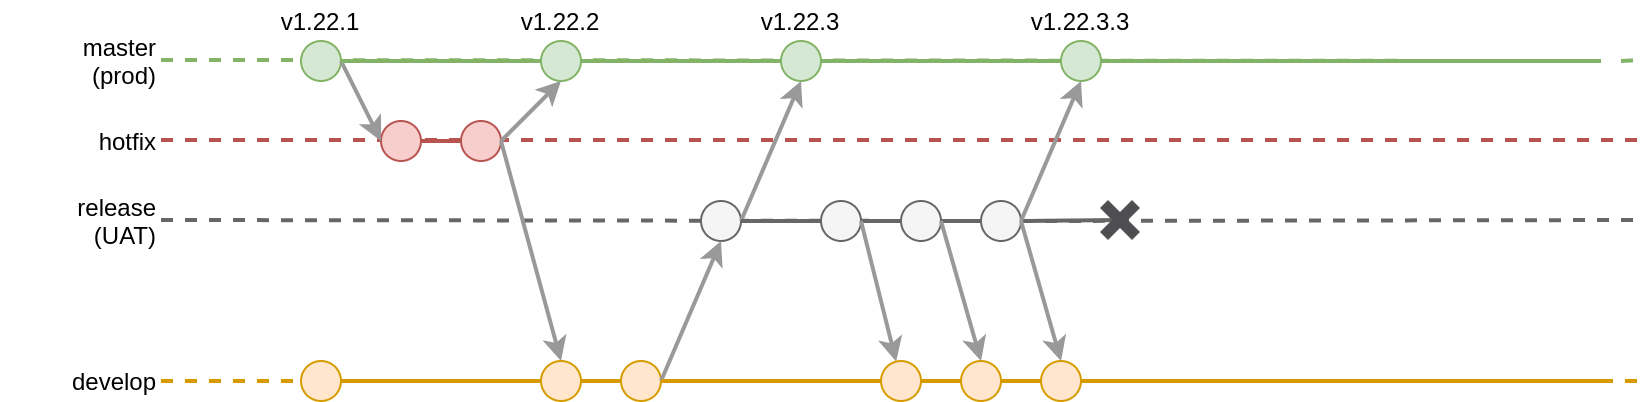

The diagram above was exported from draw.io. Its source (the exported page's mxGraphModel, read from the mxfile embedded in the PNG):
<mxGraphModel dx="1191" dy="-1168" grid="1" gridSize="10" guides="1" tooltips="1" connect="1" arrows="1" fold="1" page="1" pageScale="1" pageWidth="850" pageHeight="1100" math="0" shadow="0">
  <root>
    <mxCell id="0" />
    <mxCell id="1" parent="0" />
    <mxCell id="-VSVmJB7_CqeD818pN-6-713" value="" style="group" vertex="1" connectable="0" parent="1">
      <mxGeometry x="20" y="2220" width="820" height="200" as="geometry" />
    </mxCell>
    <mxCell id="-VSVmJB7_CqeD818pN-6-701" value="" style="endArrow=none;html=1;strokeWidth=2;fillColor=#f5f5f5;strokeColor=#666666;dashed=1;" edge="1" parent="-VSVmJB7_CqeD818pN-6-713" target="-VSVmJB7_CqeD818pN-6-696">
      <mxGeometry width="50" height="50" relative="1" as="geometry">
        <mxPoint x="80" y="109.5" as="sourcePoint" />
        <mxPoint x="820" y="109.5" as="targetPoint" />
      </mxGeometry>
    </mxCell>
    <mxCell id="-VSVmJB7_CqeD818pN-6-653" value="" style="endArrow=none;html=1;strokeWidth=2;fillColor=#d5e8d4;strokeColor=#82b366;dashed=1;" edge="1" parent="-VSVmJB7_CqeD818pN-6-713">
      <mxGeometry width="50" height="50" relative="1" as="geometry">
        <mxPoint x="80" y="29.5" as="sourcePoint" />
        <mxPoint x="790" y="30" as="targetPoint" />
      </mxGeometry>
    </mxCell>
    <mxCell id="-VSVmJB7_CqeD818pN-6-654" value="" style="endArrow=none;html=1;strokeWidth=2;fillColor=#f5f5f5;strokeColor=#666666;dashed=1;" edge="1" parent="-VSVmJB7_CqeD818pN-6-713" source="-VSVmJB7_CqeD818pN-6-696">
      <mxGeometry width="50" height="50" relative="1" as="geometry">
        <mxPoint x="80" y="109.5" as="sourcePoint" />
        <mxPoint x="820" y="109.5" as="targetPoint" />
      </mxGeometry>
    </mxCell>
    <mxCell id="-VSVmJB7_CqeD818pN-6-655" value="" style="endArrow=none;html=1;strokeWidth=2;fillColor=#f8cecc;strokeColor=#b85450;dashed=1;" edge="1" parent="-VSVmJB7_CqeD818pN-6-713">
      <mxGeometry width="50" height="50" relative="1" as="geometry">
        <mxPoint x="80" y="69.5" as="sourcePoint" />
        <mxPoint x="820" y="69.5" as="targetPoint" />
      </mxGeometry>
    </mxCell>
    <mxCell id="-VSVmJB7_CqeD818pN-6-656" value="" style="endArrow=none;html=1;strokeWidth=2;fillColor=#d5e8d4;strokeColor=#82b366;dashed=1;" edge="1" parent="-VSVmJB7_CqeD818pN-6-713">
      <mxGeometry width="50" height="50" relative="1" as="geometry">
        <mxPoint x="810" y="30" as="sourcePoint" />
        <mxPoint x="820" y="29.5" as="targetPoint" />
      </mxGeometry>
    </mxCell>
    <mxCell id="-VSVmJB7_CqeD818pN-6-657" value="" style="endArrow=none;html=1;strokeWidth=2;fillColor=#ffe6cc;strokeColor=#d79b00;dashed=1;" edge="1" parent="-VSVmJB7_CqeD818pN-6-713">
      <mxGeometry width="50" height="50" relative="1" as="geometry">
        <mxPoint x="80" y="190" as="sourcePoint" />
        <mxPoint x="820" y="190" as="targetPoint" />
      </mxGeometry>
    </mxCell>
    <mxCell id="-VSVmJB7_CqeD818pN-6-658" value="" style="ellipse;whiteSpace=wrap;html=1;fillColor=#ffe6cc;strokeColor=#d79b00;" vertex="1" parent="-VSVmJB7_CqeD818pN-6-713">
      <mxGeometry x="150" y="180" width="20" height="20" as="geometry" />
    </mxCell>
    <mxCell id="-VSVmJB7_CqeD818pN-6-659" value="" style="endArrow=none;html=1;strokeWidth=2;" edge="1" parent="-VSVmJB7_CqeD818pN-6-713" target="-VSVmJB7_CqeD818pN-6-658">
      <mxGeometry width="50" height="50" relative="1" as="geometry">
        <mxPoint x="160" y="190" as="sourcePoint" />
        <mxPoint x="800" y="190" as="targetPoint" />
      </mxGeometry>
    </mxCell>
    <mxCell id="-VSVmJB7_CqeD818pN-6-660" value="" style="ellipse;whiteSpace=wrap;html=1;fillColor=#ffe6cc;strokeColor=#d79b00;" vertex="1" parent="-VSVmJB7_CqeD818pN-6-713">
      <mxGeometry x="310" y="180" width="20" height="20" as="geometry" />
    </mxCell>
    <mxCell id="-VSVmJB7_CqeD818pN-6-661" value="" style="endArrow=none;html=1;strokeWidth=2;fillColor=#ffe6cc;strokeColor=#d79b00;" edge="1" parent="-VSVmJB7_CqeD818pN-6-713" source="-VSVmJB7_CqeD818pN-6-689" target="-VSVmJB7_CqeD818pN-6-660">
      <mxGeometry width="50" height="50" relative="1" as="geometry">
        <mxPoint x="170" y="190" as="sourcePoint" />
        <mxPoint x="800" y="190" as="targetPoint" />
      </mxGeometry>
    </mxCell>
    <mxCell id="-VSVmJB7_CqeD818pN-6-662" value="" style="endArrow=none;html=1;strokeWidth=2;fillColor=#ffe6cc;strokeColor=#d79b00;" edge="1" parent="-VSVmJB7_CqeD818pN-6-713" source="-VSVmJB7_CqeD818pN-6-709">
      <mxGeometry width="50" height="50" relative="1" as="geometry">
        <mxPoint x="330" y="190" as="sourcePoint" />
        <mxPoint x="800" y="190" as="targetPoint" />
      </mxGeometry>
    </mxCell>
    <mxCell id="-VSVmJB7_CqeD818pN-6-663" value="" style="endArrow=none;html=1;strokeWidth=2;fillColor=#f5f5f5;strokeColor=#666666;" edge="1" parent="-VSVmJB7_CqeD818pN-6-713" source="-VSVmJB7_CqeD818pN-6-696">
      <mxGeometry width="50" height="50" relative="1" as="geometry">
        <mxPoint x="360" y="109.5" as="sourcePoint" />
        <mxPoint x="560" y="109.5" as="targetPoint" />
      </mxGeometry>
    </mxCell>
    <mxCell id="-VSVmJB7_CqeD818pN-6-664" value="" style="endArrow=none;html=1;strokeWidth=2;" edge="1" parent="-VSVmJB7_CqeD818pN-6-713">
      <mxGeometry width="50" height="50" relative="1" as="geometry">
        <mxPoint x="760" y="110" as="sourcePoint" />
        <mxPoint x="760" y="110" as="targetPoint" />
      </mxGeometry>
    </mxCell>
    <mxCell id="-VSVmJB7_CqeD818pN-6-665" value="" style="ellipse;whiteSpace=wrap;html=1;fillColor=#f5f5f5;strokeColor=#666666;fontColor=#333333;" vertex="1" parent="-VSVmJB7_CqeD818pN-6-713">
      <mxGeometry x="350" y="100" width="20" height="20" as="geometry" />
    </mxCell>
    <mxCell id="-VSVmJB7_CqeD818pN-6-666" value="" style="endArrow=none;html=1;strokeWidth=2;" edge="1" parent="-VSVmJB7_CqeD818pN-6-713" target="-VSVmJB7_CqeD818pN-6-665">
      <mxGeometry width="50" height="50" relative="1" as="geometry">
        <mxPoint x="360" y="109.5" as="sourcePoint" />
        <mxPoint x="560" y="109.5" as="targetPoint" />
      </mxGeometry>
    </mxCell>
    <mxCell id="-VSVmJB7_CqeD818pN-6-667" value="" style="endArrow=classic;html=1;strokeWidth=2;exitX=1;exitY=0.5;exitDx=0;exitDy=0;entryX=0.5;entryY=1;entryDx=0;entryDy=0;fillColor=#f5f5f5;strokeColor=#999999;" edge="1" parent="-VSVmJB7_CqeD818pN-6-713" source="-VSVmJB7_CqeD818pN-6-660" target="-VSVmJB7_CqeD818pN-6-665">
      <mxGeometry width="50" height="50" relative="1" as="geometry">
        <mxPoint x="360" y="140" as="sourcePoint" />
        <mxPoint x="390" y="210" as="targetPoint" />
      </mxGeometry>
    </mxCell>
    <mxCell id="-VSVmJB7_CqeD818pN-6-668" value="" style="shape=image;html=1;verticalAlign=top;verticalLabelPosition=bottom;labelBackgroundColor=#ffffff;imageAspect=0;aspect=fixed;image=https://cdn3.iconfinder.com/data/icons/iconic-1/28/x-128.png" vertex="1" parent="-VSVmJB7_CqeD818pN-6-713">
      <mxGeometry x="550" y="100" width="20" height="20" as="geometry" />
    </mxCell>
    <mxCell id="-VSVmJB7_CqeD818pN-6-669" value="" style="ellipse;whiteSpace=wrap;html=1;fillColor=#d5e8d4;strokeColor=#82b366;" vertex="1" parent="-VSVmJB7_CqeD818pN-6-713">
      <mxGeometry x="150" y="20" width="20" height="20" as="geometry" />
    </mxCell>
    <mxCell id="-VSVmJB7_CqeD818pN-6-670" value="" style="ellipse;whiteSpace=wrap;html=1;fillColor=#d5e8d4;strokeColor=#82b366;" vertex="1" parent="-VSVmJB7_CqeD818pN-6-713">
      <mxGeometry x="390" y="20" width="20" height="20" as="geometry" />
    </mxCell>
    <mxCell id="-VSVmJB7_CqeD818pN-6-671" value="" style="ellipse;whiteSpace=wrap;html=1;fillColor=#f8cecc;strokeColor=#b85450;" vertex="1" parent="-VSVmJB7_CqeD818pN-6-713">
      <mxGeometry x="190" y="60" width="20" height="20" as="geometry" />
    </mxCell>
    <mxCell id="-VSVmJB7_CqeD818pN-6-672" value="" style="ellipse;whiteSpace=wrap;html=1;fillColor=#f8cecc;strokeColor=#b85450;" vertex="1" parent="-VSVmJB7_CqeD818pN-6-713">
      <mxGeometry x="230" y="60" width="20" height="20" as="geometry" />
    </mxCell>
    <mxCell id="-VSVmJB7_CqeD818pN-6-673" value="" style="endArrow=classic;html=1;strokeWidth=2;entryX=0;entryY=0.5;entryDx=0;entryDy=0;fillColor=#f5f5f5;strokeColor=#999999;" edge="1" parent="-VSVmJB7_CqeD818pN-6-713" target="-VSVmJB7_CqeD818pN-6-671">
      <mxGeometry width="50" height="50" relative="1" as="geometry">
        <mxPoint x="170" y="30" as="sourcePoint" />
        <mxPoint x="370" y="130" as="targetPoint" />
      </mxGeometry>
    </mxCell>
    <mxCell id="-VSVmJB7_CqeD818pN-6-674" value="" style="endArrow=none;html=1;strokeWidth=2;fillColor=#f8cecc;strokeColor=#b85450;exitX=1;exitY=0.5;exitDx=0;exitDy=0;" edge="1" parent="-VSVmJB7_CqeD818pN-6-713" source="-VSVmJB7_CqeD818pN-6-671">
      <mxGeometry width="50" height="50" relative="1" as="geometry">
        <mxPoint x="220" y="69.5" as="sourcePoint" />
        <mxPoint x="230" y="70" as="targetPoint" />
      </mxGeometry>
    </mxCell>
    <mxCell id="-VSVmJB7_CqeD818pN-6-675" value="" style="ellipse;whiteSpace=wrap;html=1;fillColor=#d5e8d4;strokeColor=#82b366;" vertex="1" parent="-VSVmJB7_CqeD818pN-6-713">
      <mxGeometry x="270" y="20" width="20" height="20" as="geometry" />
    </mxCell>
    <mxCell id="-VSVmJB7_CqeD818pN-6-676" value="" style="endArrow=none;html=1;strokeWidth=2;fillColor=#d5e8d4;strokeColor=#82b366;entryX=0;entryY=0.5;entryDx=0;entryDy=0;" edge="1" parent="-VSVmJB7_CqeD818pN-6-713" target="-VSVmJB7_CqeD818pN-6-675">
      <mxGeometry width="50" height="50" relative="1" as="geometry">
        <mxPoint x="170" y="30" as="sourcePoint" />
        <mxPoint x="390" y="30" as="targetPoint" />
      </mxGeometry>
    </mxCell>
    <mxCell id="-VSVmJB7_CqeD818pN-6-677" value="" style="endArrow=classic;html=1;strokeWidth=2;entryX=0.5;entryY=1;entryDx=0;entryDy=0;exitX=1;exitY=0.5;exitDx=0;exitDy=0;fillColor=#f5f5f5;strokeColor=#999999;" edge="1" parent="-VSVmJB7_CqeD818pN-6-713" source="-VSVmJB7_CqeD818pN-6-672" target="-VSVmJB7_CqeD818pN-6-675">
      <mxGeometry width="50" height="50" relative="1" as="geometry">
        <mxPoint x="180" y="40" as="sourcePoint" />
        <mxPoint x="200" y="80" as="targetPoint" />
      </mxGeometry>
    </mxCell>
    <mxCell id="-VSVmJB7_CqeD818pN-6-678" value="" style="endArrow=none;html=1;strokeWidth=2;fillColor=#d5e8d4;strokeColor=#82b366;entryX=0;entryY=0.5;entryDx=0;entryDy=0;" edge="1" parent="-VSVmJB7_CqeD818pN-6-713" source="-VSVmJB7_CqeD818pN-6-675" target="-VSVmJB7_CqeD818pN-6-670">
      <mxGeometry width="50" height="50" relative="1" as="geometry">
        <mxPoint x="170" y="30" as="sourcePoint" />
        <mxPoint x="310" y="30" as="targetPoint" />
      </mxGeometry>
    </mxCell>
    <mxCell id="-VSVmJB7_CqeD818pN-6-679" value="" style="endArrow=classic;html=1;strokeWidth=2;exitX=1;exitY=0.5;exitDx=0;exitDy=0;entryX=0.5;entryY=1;entryDx=0;entryDy=0;fillColor=#f5f5f5;strokeColor=#999999;" edge="1" parent="-VSVmJB7_CqeD818pN-6-713" source="-VSVmJB7_CqeD818pN-6-665" target="-VSVmJB7_CqeD818pN-6-670">
      <mxGeometry width="50" height="50" relative="1" as="geometry">
        <mxPoint x="340" y="200" as="sourcePoint" />
        <mxPoint x="370" y="130" as="targetPoint" />
      </mxGeometry>
    </mxCell>
    <mxCell id="-VSVmJB7_CqeD818pN-6-680" value="" style="endArrow=none;html=1;strokeWidth=2;fillColor=#d5e8d4;strokeColor=#82b366;exitX=1;exitY=0.5;exitDx=0;exitDy=0;" edge="1" parent="-VSVmJB7_CqeD818pN-6-713" source="-VSVmJB7_CqeD818pN-6-699">
      <mxGeometry width="50" height="50" relative="1" as="geometry">
        <mxPoint x="300" y="40" as="sourcePoint" />
        <mxPoint x="800" y="30" as="targetPoint" />
      </mxGeometry>
    </mxCell>
    <mxCell id="-VSVmJB7_CqeD818pN-6-681" value="develop" style="text;html=1;strokeColor=none;fillColor=none;align=right;verticalAlign=middle;whiteSpace=wrap;rounded=0;" vertex="1" parent="-VSVmJB7_CqeD818pN-6-713">
      <mxGeometry y="180" width="80" height="20" as="geometry" />
    </mxCell>
    <mxCell id="-VSVmJB7_CqeD818pN-6-682" value="release&lt;br&gt;(UAT)" style="text;html=1;strokeColor=none;fillColor=none;align=right;verticalAlign=middle;whiteSpace=wrap;rounded=0;" vertex="1" parent="-VSVmJB7_CqeD818pN-6-713">
      <mxGeometry y="100" width="80" height="20" as="geometry" />
    </mxCell>
    <mxCell id="-VSVmJB7_CqeD818pN-6-683" value="master&lt;br&gt;(prod)" style="text;html=1;strokeColor=none;fillColor=none;align=right;verticalAlign=middle;whiteSpace=wrap;rounded=0;" vertex="1" parent="-VSVmJB7_CqeD818pN-6-713">
      <mxGeometry y="20" width="80" height="20" as="geometry" />
    </mxCell>
    <mxCell id="-VSVmJB7_CqeD818pN-6-684" value="hotfix" style="text;html=1;strokeColor=none;fillColor=none;align=right;verticalAlign=middle;whiteSpace=wrap;rounded=0;" vertex="1" parent="-VSVmJB7_CqeD818pN-6-713">
      <mxGeometry y="60" width="80" height="20" as="geometry" />
    </mxCell>
    <mxCell id="-VSVmJB7_CqeD818pN-6-685" value="v1.22.1" style="text;html=1;strokeColor=none;fillColor=none;align=center;verticalAlign=middle;whiteSpace=wrap;rounded=0;" vertex="1" parent="-VSVmJB7_CqeD818pN-6-713">
      <mxGeometry x="140" width="40" height="20" as="geometry" />
    </mxCell>
    <mxCell id="-VSVmJB7_CqeD818pN-6-686" value="v1.22.2" style="text;html=1;strokeColor=none;fillColor=none;align=center;verticalAlign=middle;whiteSpace=wrap;rounded=0;" vertex="1" parent="-VSVmJB7_CqeD818pN-6-713">
      <mxGeometry x="260" width="40" height="20" as="geometry" />
    </mxCell>
    <mxCell id="-VSVmJB7_CqeD818pN-6-687" value="v1.22.3" style="text;html=1;strokeColor=none;fillColor=none;align=center;verticalAlign=middle;whiteSpace=wrap;rounded=0;" vertex="1" parent="-VSVmJB7_CqeD818pN-6-713">
      <mxGeometry x="380" width="40" height="20" as="geometry" />
    </mxCell>
    <mxCell id="-VSVmJB7_CqeD818pN-6-688" value="" style="endArrow=classic;html=1;strokeWidth=2;exitX=1;exitY=0.5;exitDx=0;exitDy=0;fillColor=#f5f5f5;strokeColor=#999999;entryX=0.5;entryY=0;entryDx=0;entryDy=0;" edge="1" parent="-VSVmJB7_CqeD818pN-6-713" source="-VSVmJB7_CqeD818pN-6-672" target="-VSVmJB7_CqeD818pN-6-689">
      <mxGeometry width="50" height="50" relative="1" as="geometry">
        <mxPoint x="260" y="80" as="sourcePoint" />
        <mxPoint x="230" y="170" as="targetPoint" />
      </mxGeometry>
    </mxCell>
    <mxCell id="-VSVmJB7_CqeD818pN-6-689" value="" style="ellipse;whiteSpace=wrap;html=1;fillColor=#ffe6cc;strokeColor=#d79b00;" vertex="1" parent="-VSVmJB7_CqeD818pN-6-713">
      <mxGeometry x="270" y="180" width="20" height="20" as="geometry" />
    </mxCell>
    <mxCell id="-VSVmJB7_CqeD818pN-6-690" value="" style="endArrow=none;html=1;strokeWidth=2;fillColor=#ffe6cc;strokeColor=#d79b00;" edge="1" parent="-VSVmJB7_CqeD818pN-6-713" source="-VSVmJB7_CqeD818pN-6-658" target="-VSVmJB7_CqeD818pN-6-689">
      <mxGeometry width="50" height="50" relative="1" as="geometry">
        <mxPoint x="170" y="190" as="sourcePoint" />
        <mxPoint x="310" y="190" as="targetPoint" />
      </mxGeometry>
    </mxCell>
    <mxCell id="-VSVmJB7_CqeD818pN-6-693" value="" style="ellipse;whiteSpace=wrap;html=1;fillColor=#f5f5f5;strokeColor=#666666;fontColor=#333333;" vertex="1" parent="-VSVmJB7_CqeD818pN-6-713">
      <mxGeometry x="410" y="100" width="20" height="20" as="geometry" />
    </mxCell>
    <mxCell id="-VSVmJB7_CqeD818pN-6-694" value="" style="endArrow=none;html=1;strokeWidth=2;fillColor=#f5f5f5;strokeColor=#666666;" edge="1" parent="-VSVmJB7_CqeD818pN-6-713" source="-VSVmJB7_CqeD818pN-6-665" target="-VSVmJB7_CqeD818pN-6-693">
      <mxGeometry width="50" height="50" relative="1" as="geometry">
        <mxPoint x="370" y="110" as="sourcePoint" />
        <mxPoint x="560" y="109.5" as="targetPoint" />
      </mxGeometry>
    </mxCell>
    <mxCell id="-VSVmJB7_CqeD818pN-6-697" value="" style="endArrow=none;html=1;strokeWidth=2;fillColor=#f5f5f5;strokeColor=#666666;" edge="1" parent="-VSVmJB7_CqeD818pN-6-713" source="-VSVmJB7_CqeD818pN-6-693" target="-VSVmJB7_CqeD818pN-6-696">
      <mxGeometry width="50" height="50" relative="1" as="geometry">
        <mxPoint x="430" y="110" as="sourcePoint" />
        <mxPoint x="560" y="109.5" as="targetPoint" />
      </mxGeometry>
    </mxCell>
    <mxCell id="-VSVmJB7_CqeD818pN-6-695" value="" style="ellipse;whiteSpace=wrap;html=1;fillColor=#f5f5f5;strokeColor=#666666;fontColor=#333333;" vertex="1" parent="-VSVmJB7_CqeD818pN-6-713">
      <mxGeometry x="450" y="100" width="20" height="20" as="geometry" />
    </mxCell>
    <mxCell id="-VSVmJB7_CqeD818pN-6-699" value="" style="ellipse;whiteSpace=wrap;html=1;fillColor=#d5e8d4;strokeColor=#82b366;" vertex="1" parent="-VSVmJB7_CqeD818pN-6-713">
      <mxGeometry x="530" y="20" width="20" height="20" as="geometry" />
    </mxCell>
    <mxCell id="-VSVmJB7_CqeD818pN-6-700" value="" style="endArrow=none;html=1;strokeWidth=2;fillColor=#d5e8d4;strokeColor=#82b366;exitX=1;exitY=0.5;exitDx=0;exitDy=0;" edge="1" parent="-VSVmJB7_CqeD818pN-6-713" source="-VSVmJB7_CqeD818pN-6-670" target="-VSVmJB7_CqeD818pN-6-699">
      <mxGeometry width="50" height="50" relative="1" as="geometry">
        <mxPoint x="410" y="30" as="sourcePoint" />
        <mxPoint x="800" y="30" as="targetPoint" />
      </mxGeometry>
    </mxCell>
    <mxCell id="-VSVmJB7_CqeD818pN-6-696" value="" style="ellipse;whiteSpace=wrap;html=1;fillColor=#f5f5f5;strokeColor=#666666;fontColor=#333333;" vertex="1" parent="-VSVmJB7_CqeD818pN-6-713">
      <mxGeometry x="490" y="100" width="20" height="20" as="geometry" />
    </mxCell>
    <mxCell id="-VSVmJB7_CqeD818pN-6-702" value="" style="endArrow=classic;html=1;strokeWidth=2;entryX=0.5;entryY=1;entryDx=0;entryDy=0;fillColor=#f5f5f5;strokeColor=#999999;" edge="1" parent="-VSVmJB7_CqeD818pN-6-713" target="-VSVmJB7_CqeD818pN-6-699">
      <mxGeometry width="50" height="50" relative="1" as="geometry">
        <mxPoint x="510" y="110" as="sourcePoint" />
        <mxPoint x="370" y="130" as="targetPoint" />
      </mxGeometry>
    </mxCell>
    <mxCell id="-VSVmJB7_CqeD818pN-6-703" value="v1.22.3.3" style="text;html=1;strokeColor=none;fillColor=none;align=center;verticalAlign=middle;whiteSpace=wrap;rounded=0;" vertex="1" parent="-VSVmJB7_CqeD818pN-6-713">
      <mxGeometry x="520" width="40" height="20" as="geometry" />
    </mxCell>
    <mxCell id="-VSVmJB7_CqeD818pN-6-704" value="" style="endArrow=classic;html=1;strokeWidth=2;exitX=1;exitY=0.5;exitDx=0;exitDy=0;fillColor=#f5f5f5;strokeColor=#999999;" edge="1" parent="-VSVmJB7_CqeD818pN-6-713" source="-VSVmJB7_CqeD818pN-6-693" target="-VSVmJB7_CqeD818pN-6-705">
      <mxGeometry width="50" height="50" relative="1" as="geometry">
        <mxPoint x="260" y="80" as="sourcePoint" />
        <mxPoint x="440" y="150" as="targetPoint" />
      </mxGeometry>
    </mxCell>
    <mxCell id="-VSVmJB7_CqeD818pN-6-705" value="" style="ellipse;whiteSpace=wrap;html=1;fillColor=#ffe6cc;strokeColor=#d79b00;" vertex="1" parent="-VSVmJB7_CqeD818pN-6-713">
      <mxGeometry x="440" y="180" width="20" height="20" as="geometry" />
    </mxCell>
    <mxCell id="-VSVmJB7_CqeD818pN-6-706" value="" style="endArrow=none;html=1;strokeWidth=2;fillColor=#ffe6cc;strokeColor=#d79b00;" edge="1" parent="-VSVmJB7_CqeD818pN-6-713" source="-VSVmJB7_CqeD818pN-6-660" target="-VSVmJB7_CqeD818pN-6-705">
      <mxGeometry width="50" height="50" relative="1" as="geometry">
        <mxPoint x="330" y="190" as="sourcePoint" />
        <mxPoint x="800" y="190" as="targetPoint" />
      </mxGeometry>
    </mxCell>
    <mxCell id="-VSVmJB7_CqeD818pN-6-707" value="" style="ellipse;whiteSpace=wrap;html=1;fillColor=#ffe6cc;strokeColor=#d79b00;" vertex="1" parent="-VSVmJB7_CqeD818pN-6-713">
      <mxGeometry x="480" y="180" width="20" height="20" as="geometry" />
    </mxCell>
    <mxCell id="-VSVmJB7_CqeD818pN-6-708" value="" style="endArrow=none;html=1;strokeWidth=2;fillColor=#ffe6cc;strokeColor=#d79b00;" edge="1" parent="-VSVmJB7_CqeD818pN-6-713" source="-VSVmJB7_CqeD818pN-6-705" target="-VSVmJB7_CqeD818pN-6-707">
      <mxGeometry width="50" height="50" relative="1" as="geometry">
        <mxPoint x="460" y="190" as="sourcePoint" />
        <mxPoint x="800" y="190" as="targetPoint" />
      </mxGeometry>
    </mxCell>
    <mxCell id="-VSVmJB7_CqeD818pN-6-709" value="" style="ellipse;whiteSpace=wrap;html=1;fillColor=#ffe6cc;strokeColor=#d79b00;" vertex="1" parent="-VSVmJB7_CqeD818pN-6-713">
      <mxGeometry x="520" y="180" width="20" height="20" as="geometry" />
    </mxCell>
    <mxCell id="-VSVmJB7_CqeD818pN-6-710" value="" style="endArrow=none;html=1;strokeWidth=2;fillColor=#ffe6cc;strokeColor=#d79b00;" edge="1" parent="-VSVmJB7_CqeD818pN-6-713" source="-VSVmJB7_CqeD818pN-6-707" target="-VSVmJB7_CqeD818pN-6-709">
      <mxGeometry width="50" height="50" relative="1" as="geometry">
        <mxPoint x="500" y="190" as="sourcePoint" />
        <mxPoint x="800" y="190" as="targetPoint" />
      </mxGeometry>
    </mxCell>
    <mxCell id="-VSVmJB7_CqeD818pN-6-711" value="" style="endArrow=classic;html=1;strokeWidth=2;exitX=1;exitY=0.5;exitDx=0;exitDy=0;fillColor=#f5f5f5;strokeColor=#999999;entryX=0.5;entryY=0;entryDx=0;entryDy=0;" edge="1" parent="-VSVmJB7_CqeD818pN-6-713" source="-VSVmJB7_CqeD818pN-6-695" target="-VSVmJB7_CqeD818pN-6-707">
      <mxGeometry width="50" height="50" relative="1" as="geometry">
        <mxPoint x="440" y="120" as="sourcePoint" />
        <mxPoint x="457.5746437496366" y="190.29857499854643" as="targetPoint" />
      </mxGeometry>
    </mxCell>
    <mxCell id="-VSVmJB7_CqeD818pN-6-712" value="" style="endArrow=classic;html=1;strokeWidth=2;exitX=1;exitY=0.5;exitDx=0;exitDy=0;fillColor=#f5f5f5;strokeColor=#999999;entryX=0.5;entryY=0;entryDx=0;entryDy=0;" edge="1" parent="-VSVmJB7_CqeD818pN-6-713" source="-VSVmJB7_CqeD818pN-6-696" target="-VSVmJB7_CqeD818pN-6-709">
      <mxGeometry width="50" height="50" relative="1" as="geometry">
        <mxPoint x="450" y="130" as="sourcePoint" />
        <mxPoint x="467.5746437496366" y="200.29857499854643" as="targetPoint" />
      </mxGeometry>
    </mxCell>
  </root>
</mxGraphModel>